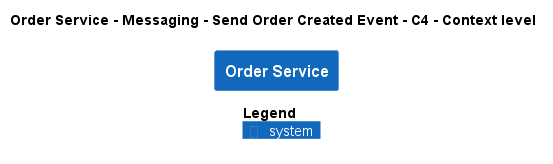

The diagram above was rendered by PlantUML. Its source (embedded in the PNG):
@startuml
!pragma layout smetana
!include ..\..\..\..\..\..\.c4s\C4_Context.puml

AddElementTag("state:new", $bgColor=green, $fontColor=#ffffff, $borderColor=green, $shadowing="False")
AddElementTag("state:changed", $bgColor=orange, $fontColor=#ffffff, $borderColor=orange, $shadowing="False")
AddElementTag("state:removed", $bgColor=red, $fontColor=#ffffff, $borderColor=red, $shadowing="False")

AddRelTag("state:new", $textColor=green, $lineColor=green)
AddRelTag("state:changed", $textColor=orange, $lineColor=orange)
AddRelTag("state:removed", $textColor=red, $lineColor=red)

SHOW_PERSON_PORTRAIT()
LAYOUT_TOP_DOWN()

skinparam linetype polyline

title Order Service - Messaging - Send Order Created Event - C4 - Context level

System(ECommercePlatform.SoftwareSystems.OrderService, "Order Service", "")



SHOW_LEGEND()
@enduml